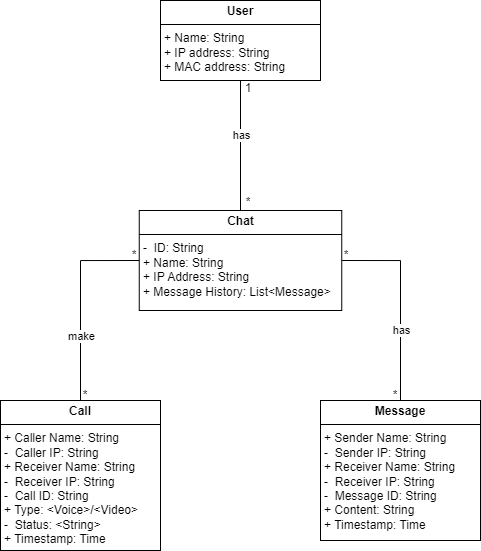

The diagram above was exported from draw.io. Its source (the exported page's mxGraphModel, read from the mxfile embedded in the PNG):
<mxGraphModel dx="1086" dy="567" grid="1" gridSize="10" guides="1" tooltips="1" connect="1" arrows="1" fold="1" page="1" pageScale="1" pageWidth="850" pageHeight="1100" math="0" shadow="0">
  <root>
    <mxCell id="0" />
    <mxCell id="1" parent="0" />
    <mxCell id="-r0qWt_tlmIFuiUnKL_R-8" style="edgeStyle=orthogonalEdgeStyle;rounded=0;orthogonalLoop=1;jettySize=auto;html=1;exitX=0.5;exitY=1;exitDx=0;exitDy=0;entryX=0.5;entryY=0;entryDx=0;entryDy=0;endArrow=none;endFill=0;" edge="1" parent="1" source="-r0qWt_tlmIFuiUnKL_R-1" target="-r0qWt_tlmIFuiUnKL_R-6">
      <mxGeometry relative="1" as="geometry" />
    </mxCell>
    <mxCell id="-r0qWt_tlmIFuiUnKL_R-15" value="has" style="edgeLabel;html=1;align=center;verticalAlign=middle;resizable=0;points=[];" vertex="1" connectable="0" parent="-r0qWt_tlmIFuiUnKL_R-8">
      <mxGeometry x="-0.1657" relative="1" as="geometry">
        <mxPoint as="offset" />
      </mxGeometry>
    </mxCell>
    <mxCell id="-r0qWt_tlmIFuiUnKL_R-1" value="&lt;p style=&quot;margin:0px;margin-top:4px;text-align:center;&quot;&gt;&lt;b&gt;User&lt;/b&gt;&lt;/p&gt;&lt;hr size=&quot;1&quot; style=&quot;border-style:solid;&quot;&gt;&lt;p style=&quot;margin:0px;margin-left:4px;&quot;&gt;+ Name: String&lt;/p&gt;&lt;p style=&quot;margin:0px;margin-left:4px;&quot;&gt;+ IP address: String&lt;/p&gt;&lt;p style=&quot;margin:0px;margin-left:4px;&quot;&gt;+ MAC address: String&lt;/p&gt;" style="verticalAlign=top;align=left;overflow=fill;html=1;whiteSpace=wrap;" vertex="1" parent="1">
      <mxGeometry x="320" y="40" width="160" height="80" as="geometry" />
    </mxCell>
    <mxCell id="-r0qWt_tlmIFuiUnKL_R-13" style="edgeStyle=orthogonalEdgeStyle;rounded=0;orthogonalLoop=1;jettySize=auto;html=1;exitX=0;exitY=0.5;exitDx=0;exitDy=0;entryX=0.5;entryY=0;entryDx=0;entryDy=0;endArrow=none;endFill=0;" edge="1" parent="1" source="-r0qWt_tlmIFuiUnKL_R-6" target="-r0qWt_tlmIFuiUnKL_R-10">
      <mxGeometry relative="1" as="geometry" />
    </mxCell>
    <mxCell id="-r0qWt_tlmIFuiUnKL_R-17" value="make" style="edgeLabel;html=1;align=center;verticalAlign=middle;resizable=0;points=[];" vertex="1" connectable="0" parent="-r0qWt_tlmIFuiUnKL_R-13">
      <mxGeometry x="0.3407" relative="1" as="geometry">
        <mxPoint as="offset" />
      </mxGeometry>
    </mxCell>
    <mxCell id="-r0qWt_tlmIFuiUnKL_R-14" style="edgeStyle=orthogonalEdgeStyle;rounded=0;orthogonalLoop=1;jettySize=auto;html=1;exitX=1;exitY=0.5;exitDx=0;exitDy=0;entryX=0.5;entryY=0;entryDx=0;entryDy=0;endArrow=none;endFill=0;" edge="1" parent="1" source="-r0qWt_tlmIFuiUnKL_R-6" target="-r0qWt_tlmIFuiUnKL_R-9">
      <mxGeometry relative="1" as="geometry" />
    </mxCell>
    <mxCell id="-r0qWt_tlmIFuiUnKL_R-16" value="has" style="edgeLabel;html=1;align=center;verticalAlign=middle;resizable=0;points=[];" vertex="1" connectable="0" parent="-r0qWt_tlmIFuiUnKL_R-14">
      <mxGeometry x="0.0705" relative="1" as="geometry">
        <mxPoint y="22" as="offset" />
      </mxGeometry>
    </mxCell>
    <mxCell id="-r0qWt_tlmIFuiUnKL_R-6" value="&lt;p style=&quot;margin:0px;margin-top:4px;text-align:center;&quot;&gt;&lt;b&gt;Chat&lt;/b&gt;&lt;/p&gt;&lt;hr size=&quot;1&quot; style=&quot;border-style:solid;&quot;&gt;&lt;p style=&quot;margin:0px;margin-left:4px;&quot;&gt;-&amp;nbsp; ID: String&lt;/p&gt;&lt;p style=&quot;margin:0px;margin-left:4px;&quot;&gt;+ Name: String&lt;/p&gt;&lt;p style=&quot;margin:0px;margin-left:4px;&quot;&gt;+ IP Address: String&lt;/p&gt;&lt;p style=&quot;margin:0px;margin-left:4px;&quot;&gt;+ Message History: List&amp;lt;Message&amp;gt;&lt;/p&gt;" style="verticalAlign=top;align=left;overflow=fill;html=1;whiteSpace=wrap;" vertex="1" parent="1">
      <mxGeometry x="298.75" y="250" width="202.5" height="100" as="geometry" />
    </mxCell>
    <mxCell id="-r0qWt_tlmIFuiUnKL_R-9" value="&lt;p style=&quot;margin:0px;margin-top:4px;text-align:center;&quot;&gt;&lt;b&gt;Message&lt;/b&gt;&lt;/p&gt;&lt;hr size=&quot;1&quot; style=&quot;border-style:solid;&quot;&gt;&lt;p style=&quot;margin:0px;margin-left:4px;&quot;&gt;+ Sender Name: String&lt;/p&gt;&lt;p style=&quot;margin:0px;margin-left:4px;&quot;&gt;-&amp;nbsp; Sender IP: String&lt;/p&gt;&lt;p style=&quot;margin:0px;margin-left:4px;&quot;&gt;+ Receiver Name: String&lt;/p&gt;&lt;p style=&quot;margin:0px;margin-left:4px;&quot;&gt;-&amp;nbsp; Receiver IP: String&lt;/p&gt;&lt;p style=&quot;margin:0px;margin-left:4px;&quot;&gt;-&amp;nbsp; Message ID: String&lt;/p&gt;&lt;p style=&quot;margin:0px;margin-left:4px;&quot;&gt;+ Content: String&lt;/p&gt;&lt;p style=&quot;margin:0px;margin-left:4px;&quot;&gt;+ Timestamp: Time&lt;/p&gt;" style="verticalAlign=top;align=left;overflow=fill;html=1;whiteSpace=wrap;" vertex="1" parent="1">
      <mxGeometry x="480" y="440" width="160" height="140" as="geometry" />
    </mxCell>
    <mxCell id="-r0qWt_tlmIFuiUnKL_R-10" value="&lt;p style=&quot;margin:0px;margin-top:4px;text-align:center;&quot;&gt;&lt;b&gt;Call&lt;/b&gt;&lt;/p&gt;&lt;hr size=&quot;1&quot; style=&quot;border-style:solid;&quot;&gt;&lt;p style=&quot;margin:0px;margin-left:4px;&quot;&gt;+ Caller Name: String&lt;/p&gt;&lt;p style=&quot;margin:0px;margin-left:4px;&quot;&gt;-&amp;nbsp; Caller IP: String&lt;/p&gt;&lt;p style=&quot;margin:0px;margin-left:4px;&quot;&gt;+ Receiver Name: String&lt;/p&gt;&lt;p style=&quot;margin:0px;margin-left:4px;&quot;&gt;-&amp;nbsp; Receiver IP: String&lt;/p&gt;&lt;p style=&quot;margin:0px;margin-left:4px;&quot;&gt;-&amp;nbsp; Call ID: String&lt;/p&gt;&lt;p style=&quot;margin:0px;margin-left:4px;&quot;&gt;+ Type: &amp;lt;Voice&amp;gt;/&amp;lt;Video&amp;gt;&lt;/p&gt;&lt;p style=&quot;margin:0px;margin-left:4px;&quot;&gt;-&amp;nbsp; Status: &amp;lt;String&amp;gt;&lt;/p&gt;&lt;p style=&quot;margin:0px;margin-left:4px;&quot;&gt;+ Timestamp: Time&lt;/p&gt;" style="verticalAlign=top;align=left;overflow=fill;html=1;whiteSpace=wrap;" vertex="1" parent="1">
      <mxGeometry x="160" y="440" width="160" height="150" as="geometry" />
    </mxCell>
    <mxCell id="-r0qWt_tlmIFuiUnKL_R-18" value="1" style="text;html=1;align=center;verticalAlign=middle;whiteSpace=wrap;rounded=0;" vertex="1" parent="1">
      <mxGeometry x="403" y="123" width="10" height="10" as="geometry" />
    </mxCell>
    <mxCell id="-r0qWt_tlmIFuiUnKL_R-19" value="*" style="text;html=1;align=center;verticalAlign=middle;whiteSpace=wrap;rounded=0;" vertex="1" parent="1">
      <mxGeometry x="403" y="237" width="10" height="10" as="geometry" />
    </mxCell>
    <mxCell id="-r0qWt_tlmIFuiUnKL_R-20" value="*" style="text;html=1;align=center;verticalAlign=middle;whiteSpace=wrap;rounded=0;" vertex="1" parent="1">
      <mxGeometry x="501.25" y="290" width="10" height="10" as="geometry" />
    </mxCell>
    <mxCell id="-r0qWt_tlmIFuiUnKL_R-21" value="*" style="text;html=1;align=center;verticalAlign=middle;whiteSpace=wrap;rounded=0;" vertex="1" parent="1">
      <mxGeometry x="288.75" y="290" width="10" height="10" as="geometry" />
    </mxCell>
    <mxCell id="-r0qWt_tlmIFuiUnKL_R-22" value="*" style="text;html=1;align=center;verticalAlign=middle;whiteSpace=wrap;rounded=0;" vertex="1" parent="1">
      <mxGeometry x="240" y="430" width="10" height="10" as="geometry" />
    </mxCell>
    <mxCell id="-r0qWt_tlmIFuiUnKL_R-23" value="*" style="text;html=1;align=center;verticalAlign=middle;whiteSpace=wrap;rounded=0;" vertex="1" parent="1">
      <mxGeometry x="550" y="430" width="10" height="10" as="geometry" />
    </mxCell>
  </root>
</mxGraphModel>